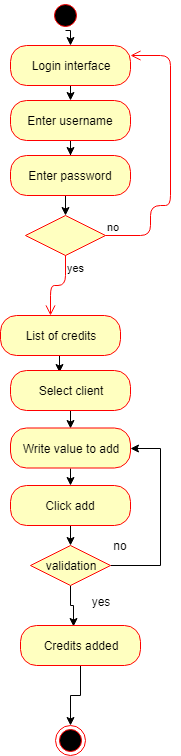

The diagram above was exported from draw.io. Its source (the exported page's mxGraphModel, read from the mxfile embedded in the PNG):
<mxGraphModel dx="318" dy="425" grid="1" gridSize="10" guides="1" tooltips="1" connect="1" arrows="1" fold="1" page="1" pageScale="1" pageWidth="850" pageHeight="1100" math="0" shadow="0">
  <root>
    <mxCell id="0" />
    <mxCell id="1" parent="0" />
    <mxCell id="50g82SG4rbnp_FvOQ8pc-1" style="edgeStyle=orthogonalEdgeStyle;rounded=0;orthogonalLoop=1;jettySize=auto;html=1;exitX=0.5;exitY=1;exitDx=0;exitDy=0;entryX=0.5;entryY=0;entryDx=0;entryDy=0;" edge="1" parent="1" source="50g82SG4rbnp_FvOQ8pc-2" target="50g82SG4rbnp_FvOQ8pc-5">
      <mxGeometry relative="1" as="geometry" />
    </mxCell>
    <mxCell id="50g82SG4rbnp_FvOQ8pc-2" value="Login interface" style="rounded=1;whiteSpace=wrap;html=1;arcSize=40;fontColor=#000000;fillColor=#ffffc0;strokeColor=#ff0000;" vertex="1" parent="1">
      <mxGeometry x="110" y="70" width="120" height="40" as="geometry" />
    </mxCell>
    <mxCell id="50g82SG4rbnp_FvOQ8pc-3" style="edgeStyle=orthogonalEdgeStyle;rounded=0;orthogonalLoop=1;jettySize=auto;html=1;exitX=0.5;exitY=1;exitDx=0;exitDy=0;entryX=0.5;entryY=0;entryDx=0;entryDy=0;" edge="1" parent="1" target="50g82SG4rbnp_FvOQ8pc-2">
      <mxGeometry relative="1" as="geometry">
        <mxPoint x="165" y="55" as="sourcePoint" />
      </mxGeometry>
    </mxCell>
    <mxCell id="50g82SG4rbnp_FvOQ8pc-4" value="" style="edgeStyle=orthogonalEdgeStyle;rounded=0;orthogonalLoop=1;jettySize=auto;html=1;" edge="1" parent="1" source="50g82SG4rbnp_FvOQ8pc-5" target="50g82SG4rbnp_FvOQ8pc-7">
      <mxGeometry relative="1" as="geometry" />
    </mxCell>
    <mxCell id="50g82SG4rbnp_FvOQ8pc-5" value="Enter username" style="rounded=1;whiteSpace=wrap;html=1;arcSize=40;fontColor=#000000;fillColor=#ffffc0;strokeColor=#ff0000;" vertex="1" parent="1">
      <mxGeometry x="110" y="125" width="120" height="40" as="geometry" />
    </mxCell>
    <mxCell id="50g82SG4rbnp_FvOQ8pc-6" style="edgeStyle=orthogonalEdgeStyle;rounded=0;orthogonalLoop=1;jettySize=auto;html=1;exitX=0.5;exitY=1;exitDx=0;exitDy=0;entryX=0.5;entryY=0;entryDx=0;entryDy=0;" edge="1" parent="1" source="50g82SG4rbnp_FvOQ8pc-7" target="50g82SG4rbnp_FvOQ8pc-8">
      <mxGeometry relative="1" as="geometry" />
    </mxCell>
    <mxCell id="50g82SG4rbnp_FvOQ8pc-7" value="Enter password" style="rounded=1;whiteSpace=wrap;html=1;arcSize=40;fontColor=#000000;fillColor=#ffffc0;strokeColor=#ff0000;" vertex="1" parent="1">
      <mxGeometry x="110" y="180" width="120" height="40" as="geometry" />
    </mxCell>
    <mxCell id="50g82SG4rbnp_FvOQ8pc-8" value="" style="rhombus;whiteSpace=wrap;html=1;fillColor=#ffffc0;strokeColor=#ff0000;" vertex="1" parent="1">
      <mxGeometry x="125" y="240" width="80" height="40" as="geometry" />
    </mxCell>
    <mxCell id="50g82SG4rbnp_FvOQ8pc-9" value="no" style="edgeStyle=orthogonalEdgeStyle;html=1;align=left;verticalAlign=bottom;endArrow=open;endSize=8;strokeColor=#ff0000;entryX=1;entryY=0.25;entryDx=0;entryDy=0;" edge="1" parent="1" source="50g82SG4rbnp_FvOQ8pc-8" target="50g82SG4rbnp_FvOQ8pc-2">
      <mxGeometry x="-1" relative="1" as="geometry">
        <mxPoint x="240" y="80" as="targetPoint" />
        <Array as="points">
          <mxPoint x="250" y="260" />
          <mxPoint x="250" y="230" />
          <mxPoint x="270" y="230" />
          <mxPoint x="270" y="80" />
        </Array>
      </mxGeometry>
    </mxCell>
    <mxCell id="50g82SG4rbnp_FvOQ8pc-10" value="yes" style="edgeStyle=orthogonalEdgeStyle;html=1;align=left;verticalAlign=top;endArrow=open;endSize=8;strokeColor=#ff0000;" edge="1" parent="1" source="50g82SG4rbnp_FvOQ8pc-8">
      <mxGeometry x="-1" relative="1" as="geometry">
        <mxPoint x="150" y="340" as="targetPoint" />
      </mxGeometry>
    </mxCell>
    <mxCell id="50g82SG4rbnp_FvOQ8pc-11" value="" style="ellipse;html=1;shape=startState;fillColor=#000000;strokeColor=#ff0000;" vertex="1" parent="1">
      <mxGeometry x="150" y="25" width="30" height="30" as="geometry" />
    </mxCell>
    <mxCell id="50g82SG4rbnp_FvOQ8pc-16" style="edgeStyle=orthogonalEdgeStyle;rounded=0;orthogonalLoop=1;jettySize=auto;html=1;exitX=0.5;exitY=1;exitDx=0;exitDy=0;entryX=0.408;entryY=0.05;entryDx=0;entryDy=0;entryPerimeter=0;" edge="1" parent="1" source="50g82SG4rbnp_FvOQ8pc-12" target="50g82SG4rbnp_FvOQ8pc-13">
      <mxGeometry relative="1" as="geometry" />
    </mxCell>
    <mxCell id="50g82SG4rbnp_FvOQ8pc-12" value="List of credits" style="rounded=1;whiteSpace=wrap;html=1;arcSize=40;fontColor=#000000;fillColor=#ffffc0;strokeColor=#ff0000;" vertex="1" parent="1">
      <mxGeometry x="100" y="340" width="120" height="40" as="geometry" />
    </mxCell>
    <mxCell id="50g82SG4rbnp_FvOQ8pc-17" style="edgeStyle=orthogonalEdgeStyle;rounded=0;orthogonalLoop=1;jettySize=auto;html=1;exitX=0.5;exitY=1;exitDx=0;exitDy=0;entryX=0.5;entryY=0;entryDx=0;entryDy=0;" edge="1" parent="1" source="50g82SG4rbnp_FvOQ8pc-13" target="50g82SG4rbnp_FvOQ8pc-14">
      <mxGeometry relative="1" as="geometry" />
    </mxCell>
    <mxCell id="50g82SG4rbnp_FvOQ8pc-13" value="Select client" style="rounded=1;whiteSpace=wrap;html=1;arcSize=40;fontColor=#000000;fillColor=#ffffc0;strokeColor=#ff0000;" vertex="1" parent="1">
      <mxGeometry x="110" y="395" width="120" height="40" as="geometry" />
    </mxCell>
    <mxCell id="50g82SG4rbnp_FvOQ8pc-18" style="edgeStyle=orthogonalEdgeStyle;rounded=0;orthogonalLoop=1;jettySize=auto;html=1;exitX=0.5;exitY=1;exitDx=0;exitDy=0;entryX=0.5;entryY=0;entryDx=0;entryDy=0;" edge="1" parent="1" source="50g82SG4rbnp_FvOQ8pc-14" target="50g82SG4rbnp_FvOQ8pc-15">
      <mxGeometry relative="1" as="geometry" />
    </mxCell>
    <mxCell id="50g82SG4rbnp_FvOQ8pc-14" value="Write value to add" style="rounded=1;whiteSpace=wrap;html=1;arcSize=40;fontColor=#000000;fillColor=#ffffc0;strokeColor=#ff0000;" vertex="1" parent="1">
      <mxGeometry x="110" y="452.5" width="120" height="40" as="geometry" />
    </mxCell>
    <mxCell id="50g82SG4rbnp_FvOQ8pc-22" style="edgeStyle=orthogonalEdgeStyle;rounded=0;orthogonalLoop=1;jettySize=auto;html=1;exitX=0.5;exitY=1;exitDx=0;exitDy=0;entryX=0.5;entryY=0;entryDx=0;entryDy=0;" edge="1" parent="1" source="50g82SG4rbnp_FvOQ8pc-15" target="50g82SG4rbnp_FvOQ8pc-19">
      <mxGeometry relative="1" as="geometry" />
    </mxCell>
    <mxCell id="50g82SG4rbnp_FvOQ8pc-15" value="Click add" style="rounded=1;whiteSpace=wrap;html=1;arcSize=40;fontColor=#000000;fillColor=#ffffc0;strokeColor=#ff0000;" vertex="1" parent="1">
      <mxGeometry x="110" y="510" width="120" height="40" as="geometry" />
    </mxCell>
    <mxCell id="50g82SG4rbnp_FvOQ8pc-23" style="edgeStyle=orthogonalEdgeStyle;rounded=0;orthogonalLoop=1;jettySize=auto;html=1;exitX=1;exitY=0.5;exitDx=0;exitDy=0;entryX=1;entryY=0.5;entryDx=0;entryDy=0;" edge="1" parent="1" source="50g82SG4rbnp_FvOQ8pc-19" target="50g82SG4rbnp_FvOQ8pc-14">
      <mxGeometry relative="1" as="geometry">
        <Array as="points">
          <mxPoint x="260" y="590" />
          <mxPoint x="260" y="473" />
        </Array>
      </mxGeometry>
    </mxCell>
    <mxCell id="50g82SG4rbnp_FvOQ8pc-25" style="edgeStyle=orthogonalEdgeStyle;rounded=0;orthogonalLoop=1;jettySize=auto;html=1;exitX=0.5;exitY=1;exitDx=0;exitDy=0;entryX=0.442;entryY=0.025;entryDx=0;entryDy=0;entryPerimeter=0;" edge="1" parent="1" source="50g82SG4rbnp_FvOQ8pc-19" target="50g82SG4rbnp_FvOQ8pc-24">
      <mxGeometry relative="1" as="geometry" />
    </mxCell>
    <mxCell id="50g82SG4rbnp_FvOQ8pc-19" value="validation" style="rhombus;whiteSpace=wrap;html=1;fillColor=#ffffc0;strokeColor=#ff0000;" vertex="1" parent="1">
      <mxGeometry x="130" y="570" width="80" height="40" as="geometry" />
    </mxCell>
    <mxCell id="50g82SG4rbnp_FvOQ8pc-20" value="no" style="text;html=1;strokeColor=none;fillColor=none;align=center;verticalAlign=middle;whiteSpace=wrap;rounded=0;" vertex="1" parent="1">
      <mxGeometry x="200" y="560" width="40" height="20" as="geometry" />
    </mxCell>
    <mxCell id="50g82SG4rbnp_FvOQ8pc-21" value="yes" style="text;html=1;strokeColor=none;fillColor=none;align=center;verticalAlign=middle;whiteSpace=wrap;rounded=0;" vertex="1" parent="1">
      <mxGeometry x="180" y="616" width="40" height="20" as="geometry" />
    </mxCell>
    <mxCell id="50g82SG4rbnp_FvOQ8pc-27" style="edgeStyle=orthogonalEdgeStyle;rounded=0;orthogonalLoop=1;jettySize=auto;html=1;exitX=0.5;exitY=1;exitDx=0;exitDy=0;" edge="1" parent="1" source="50g82SG4rbnp_FvOQ8pc-24" target="50g82SG4rbnp_FvOQ8pc-26">
      <mxGeometry relative="1" as="geometry" />
    </mxCell>
    <mxCell id="50g82SG4rbnp_FvOQ8pc-24" value="Credits added" style="rounded=1;whiteSpace=wrap;html=1;arcSize=40;fontColor=#000000;fillColor=#ffffc0;strokeColor=#ff0000;" vertex="1" parent="1">
      <mxGeometry x="120" y="650" width="120" height="40" as="geometry" />
    </mxCell>
    <mxCell id="50g82SG4rbnp_FvOQ8pc-26" value="" style="ellipse;html=1;shape=endState;fillColor=#000000;strokeColor=#ff0000;" vertex="1" parent="1">
      <mxGeometry x="155" y="750" width="30" height="30" as="geometry" />
    </mxCell>
  </root>
</mxGraphModel>